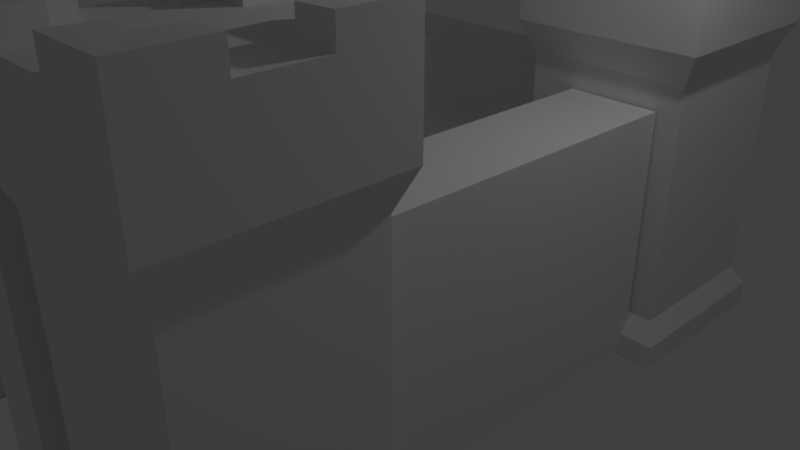 # Source: NewTown.blend  (saved by Blender 2.78.0; exported with 4.5.12 LTS)
import bpy
from mathutils import Matrix  # noqa: F401  (used for matrix-valued properties, if any)

bpy.ops.wm.read_factory_settings(use_empty=True)
scene = bpy.context.scene
scene.name = 'Scene'

# ---- collections
col_collection_1 = bpy.data.collections.new('Collection 1'); scene.collection.children.link(col_collection_1)

# ---- materials (node trees are filled in below, after node groups)
mat_material = bpy.data.materials.new('Material')
mat_material.alpha_threshold = 0.0
mat_material.use_transparent_shadow = False
mat_material.roughness = 0.5
mat_material.line_color = (0.0, 0.0, 0.0, 1.0)

# ---- material node trees

# ---- world
world_world = bpy.data.worlds.new('World'); scene.world = world_world
world_world.color = (0.05088, 0.05088, 0.05088)
world_world.use_sun_shadow = False
world_world.sun_shadow_jitter_overblur = 0.0
world_world.cycles.sampling_method = 'MANUAL'

# ---- cameras
cam_camera = bpy.data.cameras.new('Camera')
cam_camera.clip_end = 100.0
cam_camera.lens = 35.0
cam_camera.sensor_width = 32.0
cam_camera.sensor_height = 18.0
cam_camera.ortho_scale = 7.314
cam_camera.dof.focus_distance = 0.0
cam_camera.dof.aperture_fstop = 128.0

# ---- lights
light_lamp = bpy.data.lights.new('Lamp', 'POINT')
light_lamp.transmission_factor = 0.0
light_lamp.cutoff_distance = 30.0
light_lamp.energy = 100.0
light_lamp.shadow_buffer_clip_start = 1.001
light_lamp.shadow_soft_size = 0.1
light_lamp.shadow_maximum_resolution = 0.006
light_lamp.use_absolute_resolution = True

# ---- meshes
me_cube_013 = bpy.data.meshes.new('Cube.013')
me_cube_013.from_pydata([(-1.0, -1.0, -1.0), (-1.0, -1.0, 1.0), (-1.0, 1.0, -1.0), (-1.0, 1.0, 1.0), (1.0, -1.0, -1.0), (1.0, -1.0, 1.0), (1.0, 1.0, -1.0), (1.0, 1.0, 1.0)], [], [(0, 1, 3, 2), (2, 3, 7, 6), (6, 7, 5, 4), (4, 5, 1, 0), (2, 6, 4, 0), (7, 3, 1, 5)])
me_cube_013.use_remesh_preserve_volume = False
me_cube_013.use_remesh_preserve_attributes = False
me_cube_013.use_mirror_vertex_groups = False
me_cube_013.update()
me_cube_012 = bpy.data.meshes.new('Cube.012')
me_cube_012.from_pydata([(-1.0, -1.0, -1.0), (-1.0, -1.0, 1.0), (-1.0, 1.0, -1.0), (-1.0, 1.0, 1.0), (1.0, -1.0, -1.0), (1.0, -1.0, 1.0), (1.0, 1.0, -1.0), (1.0, 1.0, 1.0)], [], [(0, 1, 3, 2), (2, 3, 7, 6), (6, 7, 5, 4), (4, 5, 1, 0), (2, 6, 4, 0), (7, 3, 1, 5)])
me_cube_012.use_remesh_preserve_volume = False
me_cube_012.use_remesh_preserve_attributes = False
me_cube_012.use_mirror_vertex_groups = False
me_cube_012.update()
me_cube_011 = bpy.data.meshes.new('Cube.011')
me_cube_011.from_pydata([(-1.0, -1.0, -1.0), (-1.0, -1.0, 1.0), (-1.0, 1.0, -1.0), (-1.0, 1.0, 1.0), (1.0, -1.0, -1.0), (1.0, -1.0, 1.0), (1.0, 1.0, -1.0), (1.0, 1.0, 1.0)], [], [(0, 1, 3, 2), (2, 3, 7, 6), (6, 7, 5, 4), (4, 5, 1, 0), (2, 6, 4, 0), (7, 3, 1, 5)])
me_cube_011.use_remesh_preserve_volume = False
me_cube_011.use_remesh_preserve_attributes = False
me_cube_011.use_mirror_vertex_groups = False
me_cube_011.update()
me_cube_010 = bpy.data.meshes.new('Cube.010')
me_cube_010.from_pydata([(-1.0, -1.0, -1.0), (-1.0, -1.0, 1.0), (-1.0, 1.0, -1.0), (-1.0, 1.0, 1.0), (1.0, -1.0, -1.0), (1.0, -1.0, 1.0), (1.0, 1.0, -1.0), (1.0, 1.0, 1.0)], [], [(0, 1, 3, 2), (2, 3, 7, 6), (6, 7, 5, 4), (4, 5, 1, 0), (2, 6, 4, 0), (7, 3, 1, 5)])
me_cube_010.use_remesh_preserve_volume = False
me_cube_010.use_remesh_preserve_attributes = False
me_cube_010.use_mirror_vertex_groups = False
me_cube_010.update()
me_cube_009 = bpy.data.meshes.new('Cube.009')
me_cube_009.from_pydata([(-1.0, -1.0, -1.0), (-1.0, -1.0, 1.801), (-1.0, 1.0, -1.0), (-1.0, 1.0, 1.801), (1.0, -1.0, -1.0), (1.0, -1.0, 1.801), (1.0, 1.0, -1.0), (1.0, 1.0, 1.801), (-1.0, 0.3333, -1.0), (-1.0, -0.3333, -1.0), (-1.0, -1.0, -0.5988), (-1.0, -1.0, 0.4579), (-1.0, -0.3333, 1.801), (-1.0, 0.3333, 1.801), (-1.0, 1.0, 0.4579), (-1.0, 1.0, -0.5988), (0.4313, 1.0, -1.0), (-0.4313, 1.0, -1.0), (-0.424, 1.0, 1.801), (0.424, 1.0, 1.801), (1.0, 1.0, 0.4579), (1.0, 1.0, -0.5988), (1.0, -0.3333, -1.0), (1.0, 0.3333, -1.0), (1.0, 0.3333, 1.801), (1.0, -0.3333, 1.801), (1.0, -1.0, 0.4579), (1.0, -1.0, -0.5988), (-0.4313, -1.0, -1.0), (0.4313, -1.0, -1.0), (0.424, -1.0, 1.801), (-0.424, -1.0, 1.801), (0.424, 0.3333, 1.801), (0.424, -0.3333, 1.801), (-0.424, 0.3333, 1.801), (-0.424, -0.3333, 1.801), (-0.3333, 0.3333, -1.0), (-0.3333, -0.3333, -1.0), (0.3333, 0.3333, -1.0), (0.3333, -0.3333, -1.0), (0.4313, -1.0, -0.5988), (-0.4313, -1.0, -0.5988), (0.4313, -1.0, 0.4579), (-0.4313, -1.0, 0.4579), (1.0, 0.3333, -0.5988), (1.0, -0.3333, -0.5988), (1.0, 0.3333, 0.4579), (1.0, -0.3333, 0.4579), (-0.4313, 1.0, -0.3333), (0.4313, 1.0, -0.5988), (-0.4313, 1.0, 0.4579), (0.4313, 1.0, 0.4579), (-1.0, -0.3333, -0.5988), (-1.0, 0.3333, -0.5988), (-1.0, -0.3333, 0.4579), (-1.0, 0.3333, 0.4579), (-0.4313, -0.3333, 0.4579), (-0.4313, 0.3333, 0.4579), (0.1111, -1.0, 0.7882), (-0.1111, -1.0, 0.7882), (-0.1111, 1.0, 0.7882), (0.1111, 1.0, 0.7882), (0.4313, -0.3333, 0.4579), (0.4313, 0.3333, 0.4579), (-0.1111, 0.3333, 0.7882), (-0.1111, -0.3333, 0.7882), (0.1111, 0.3333, 0.7882), (0.1111, -0.3333, 0.7882), (-1.0, 0.3333, 2.28), (-1.0, 1.0, 2.28), (0.424, 1.0, 2.28), (1.0, 1.0, 2.28), (1.0, -0.3333, 2.28), (1.0, -1.0, 2.28), (-0.424, -1.0, 2.28), (-1.0, -1.0, 2.28), (-1.0, -0.3333, 2.28), (-0.424, 1.0, 2.28), (1.0, 0.3333, 2.28), (0.424, -1.0, 2.28), (0.424, -0.3333, 2.28), (0.424, 0.3333, 2.28), (-0.424, -0.3333, 2.28), (-0.424, 0.3333, 2.28)], [], [(55, 13, 3, 14), (51, 19, 7, 20), (47, 25, 5, 26), (43, 31, 1, 11), (39, 22, 4, 29), (31, 35, 82, 74), (13, 34, 83, 68), (33, 35, 31, 30), (18, 3, 69, 77), (24, 32, 33, 25), (19, 18, 34, 32), (32, 34, 35, 33), (19, 32, 81, 70), (34, 13, 12, 35), (9, 37, 28, 0), (2, 17, 36, 8), (8, 36, 37, 9), (16, 6, 23, 38), (38, 23, 22, 39), (28, 41, 10, 0), (41, 43, 11, 10), (4, 27, 40, 29), (27, 26, 42, 40), (29, 40, 42, 62, 63, 51, 49, 16), (26, 5, 30, 42), (42, 30, 31, 43, 59, 58), (22, 45, 27, 4), (45, 47, 26, 27), (6, 21, 44, 23), (23, 44, 45, 22), (21, 20, 46, 44), (44, 46, 47, 45), (20, 7, 24, 46), (46, 24, 25, 47), (16, 49, 21, 6), (49, 51, 20, 21), (2, 15, 48, 17), (67, 62, 42, 58), (15, 14, 50, 48), (50, 57, 56, 43, 41, 28, 17, 48), (14, 3, 18, 50), (50, 18, 19, 51, 61, 60), (8, 53, 15, 2), (53, 55, 14, 15), (0, 10, 52, 9), (9, 52, 53, 8), (10, 11, 54, 52), (52, 54, 55, 53), (11, 1, 12, 54), (54, 12, 13, 55), (56, 65, 59, 43), (65, 67, 58, 59), (50, 60, 64, 57), (57, 64, 65, 56), (60, 61, 66, 64), (64, 66, 67, 65), (61, 51, 63, 66), (66, 63, 62, 67), (82, 76, 75, 74), (72, 80, 79, 73), (71, 70, 81, 78), (77, 69, 68, 83), (35, 12, 76, 82), (5, 25, 72, 73), (34, 18, 77, 83), (12, 1, 75, 76), (3, 13, 68, 69), (30, 5, 73, 79), (32, 24, 78, 81), (1, 31, 74, 75), (25, 33, 80, 72), (33, 30, 79, 80), (24, 7, 71, 78), (7, 19, 70, 71)])
me_cube_009.use_remesh_preserve_volume = False
me_cube_009.use_remesh_preserve_attributes = False
me_cube_009.use_mirror_vertex_groups = False
me_cube_009.update()
me_cube_004 = bpy.data.meshes.new('Cube.004')
me_cube_004.from_pydata([(1.0, 1.0, -1.0), (1.0, -1.0, -1.0), (-1.0, -1.0, -1.0), (-1.0, 1.0, -1.0), (0.7487, 0.7487, 4.309), (0.7487, -0.7487, 4.309), (-0.7487, -0.7487, 4.309), (-0.7487, 0.7487, 4.309), (1.0, 0.3333, -1.0), (1.0, -0.3333, -1.0), (0.3333, 1.0, -1.0), (-0.3333, 1.0, -1.0), (1.0, 1.0, -0.3781), (1.0, 1.0, 2.829), (0.3333, -1.0, -1.0), (-0.3333, -1.0, -1.0), (1.0, -1.0, -0.3781), (1.0, -1.0, 2.829), (-1.0, -0.3333, -1.0), (-1.0, 0.3333, -1.0), (-1.0, -1.0, -0.3781), (-1.0, -1.0, 2.829), (-1.0, 1.0, -0.3781), (-1.0, 1.0, 2.829), (0.7487, 0.3889, 4.309), (0.7487, -0.3889, 4.309), (0.3936, 0.7487, 4.309), (-0.3936, 0.7487, 4.309), (0.3936, -0.7487, 4.309), (-0.3936, -0.7487, 4.309), (-0.7487, -0.3889, 4.309), (-0.7487, 0.3889, 4.309), (0.3333, 1.0, 2.829), (-0.3333, 1.0, 2.829), (0.3333, 1.0, -0.3781), (-0.3333, 1.0, -0.3781), (-1.0, -0.3333, -0.3781), (-1.0, 0.3333, -0.3781), (-1.0, -0.3333, 2.829), (-1.0, 0.3333, 2.829), (0.3333, -1.0, -0.3781), (-0.3333, -1.0, -0.3781), (0.3333, -1.0, 2.829), (-0.3333, -1.0, 2.829), (1.0, 0.3333, -0.3781), (1.0, -0.3333, -0.3781), (1.0, 0.3333, 2.829), (1.0, -0.3333, 2.829), (0.2496, 0.2496, 4.309), (0.2496, -0.2496, 4.309), (-0.2496, 0.2496, 4.309), (-0.2496, -0.2496, 4.309), (0.3333, 0.3333, -1.0), (-0.3333, 0.3333, -1.0), (0.3333, -0.3333, -1.0), (-0.3333, -0.3333, -1.0), (1.143, -0.3811, -0.9853), (1.143, -1.143, -0.9853), (-0.3811, 1.143, -0.9853), (-1.143, 1.143, -0.9853), (-0.3811, -1.143, -0.9853), (-1.143, -1.143, -0.9853), (-1.143, 0.3811, -0.9853), (1.143, 1.143, -0.9853), (1.143, 0.3811, -0.9853), (0.3811, 1.143, -0.9853), (1.143, 1.143, -0.6577), (0.3811, -1.143, -0.9853), (1.143, -1.143, -0.6577), (-1.143, -0.3811, -0.9853), (-1.143, -1.143, -0.6577), (-1.143, 1.143, -0.6577), (-0.3811, 1.143, -0.6577), (0.3811, 1.143, -0.6577), (-1.143, 0.3811, -0.6577), (-1.143, -0.3811, -0.6577), (-0.3811, -1.143, -0.6577), (0.3811, -1.143, -0.6577), (1.143, -0.3811, -0.6577), (1.143, 0.3811, -0.6577), (1.164, 1.164, 3.257), (1.164, 1.164, 4.324), (1.164, -1.164, 3.257), (1.164, -1.164, 4.324), (-1.164, -1.164, 3.257), (-1.164, -1.164, 4.324), (-1.164, 1.164, 3.257), (-1.164, 1.164, 4.324), (1.164, -0.388, 4.324), (-0.388, 1.164, 4.324), (-0.388, -1.164, 4.324), (-1.164, 0.388, 4.324), (1.164, 0.388, 4.324), (0.388, 1.164, 4.324), (0.388, -1.164, 4.324), (-1.164, -0.388, 4.324), (-0.388, 1.164, 3.257), (0.388, 1.164, 3.257), (-1.164, 0.388, 3.257), (-1.164, -0.388, 3.257), (-0.388, -1.164, 3.257), (0.388, -1.164, 3.257), (1.164, -0.388, 3.257), (1.164, 0.388, 3.257), (1.164, 1.164, 4.627), (0.7487, 0.7487, 4.612), (0.7487, -0.3889, 4.612), (0.7487, -0.7487, 4.612), (-0.3936, 0.7487, 4.612), (-0.7487, 0.7487, 4.612), (-0.3936, -0.7487, 4.612), (-0.7487, -0.7487, 4.612), (-0.7487, 0.3889, 4.612), (0.7487, 0.3889, 4.612), (0.3936, 0.7487, 4.612), (0.3936, -0.7487, 4.612), (-0.7487, -0.3889, 4.612), (1.164, 0.388, 4.627), (-1.164, 0.388, 4.627), (-1.164, -1.164, 4.627), (-1.164, -0.388, 4.627), (1.164, -0.388, 4.627), (1.164, -1.164, 4.627), (-0.388, 1.164, 4.627), (-1.164, 1.164, 4.627), (-0.388, -1.164, 4.627), (0.388, 1.164, 4.627), (0.388, -1.164, 4.627)], [], [(55, 15, 2, 18), (51, 30, 6, 29), (91, 31, 112, 118), (38, 21, 84, 99), (13, 32, 97, 80), (44, 45, 78, 79), (24, 25, 88, 92), (33, 35, 22, 23), (23, 39, 98, 86), (33, 23, 86, 96), (13, 12, 34, 32), (32, 34, 35, 33), (18, 2, 61, 69), (0, 10, 65, 63), (12, 44, 79, 66), (37, 39, 23, 22), (9, 8, 64, 56), (36, 37, 74, 75), (20, 21, 38, 36), (36, 38, 39, 37), (4, 24, 113, 105), (43, 42, 101, 100), (45, 16, 68, 78), (41, 43, 21, 20), (3, 19, 62, 59), (8, 0, 63, 64), (16, 17, 42, 40), (40, 42, 43, 41), (30, 31, 91, 95), (42, 17, 82, 101), (20, 36, 75, 70), (45, 47, 17, 16), (15, 14, 67, 60), (35, 34, 73, 72), (12, 13, 46, 44), (44, 46, 47, 45), (89, 87, 124, 123), (21, 43, 100, 84), (25, 49, 28, 5), (49, 51, 29, 28), (4, 26, 48, 24), (24, 48, 49, 25), (26, 27, 50, 48), (48, 50, 51, 49), (27, 7, 31, 50), (50, 31, 30, 51), (11, 53, 19, 3), (53, 55, 18, 19), (0, 8, 52, 10), (10, 52, 53, 11), (8, 9, 54, 52), (52, 54, 55, 53), (9, 1, 14, 54), (54, 14, 15, 55), (72, 58, 59, 71), (66, 63, 65, 73), (73, 65, 58, 72), (62, 74, 71, 59), (61, 70, 75, 69), (69, 75, 74, 62), (60, 76, 70, 61), (57, 68, 77, 67), (67, 77, 76, 60), (56, 78, 68, 57), (63, 66, 79, 64), (64, 79, 78, 56), (1, 9, 56, 57), (10, 11, 58, 65), (41, 20, 70, 76), (19, 18, 69, 62), (11, 3, 59, 58), (16, 40, 77, 68), (22, 35, 72, 71), (40, 41, 76, 77), (34, 12, 66, 73), (2, 15, 60, 61), (14, 1, 57, 67), (37, 22, 71, 74), (102, 88, 83, 82), (100, 90, 85, 84), (98, 91, 87, 86), (89, 96, 86, 87), (81, 80, 97, 93), (93, 97, 96, 89), (84, 85, 95, 99), (99, 95, 91, 98), (82, 83, 94, 101), (101, 94, 90, 100), (80, 81, 92, 103), (103, 92, 88, 102), (94, 83, 122, 127), (17, 47, 102, 82), (32, 33, 96, 97), (39, 38, 99, 98), (27, 26, 93, 89), (24, 92, 117, 113), (46, 13, 80, 103), (83, 88, 121, 122), (30, 95, 120, 116), (47, 46, 103, 102), (28, 29, 90, 94), (6, 30, 116, 111), (114, 105, 104, 126), (105, 113, 117, 104), (111, 116, 120, 119), (106, 107, 122, 121), (109, 108, 123, 124), (107, 115, 127, 122), (110, 111, 119, 125), (112, 109, 124, 118), (27, 89, 123, 108), (85, 90, 125, 119), (88, 25, 106, 121), (95, 85, 119, 120), (87, 91, 118, 124), (26, 4, 105, 114), (25, 5, 107, 106), (92, 81, 104, 117), (7, 27, 108, 109), (28, 94, 127, 115), (5, 28, 115, 107), (29, 6, 111, 110), (90, 29, 110, 125), (81, 93, 126, 104), (93, 26, 114, 126), (31, 7, 109, 112)])
me_cube_004.materials.append(mat_material)
me_cube_004.use_remesh_preserve_volume = False
me_cube_004.use_remesh_preserve_attributes = False
me_cube_004.use_mirror_vertex_groups = False
me_cube_004.update()
me_cube_003 = bpy.data.meshes.new('Cube.003')
me_cube_003.from_pydata([(1.0, 1.0, -1.0), (1.0, -1.0, -1.0), (-1.0, -1.0, -1.0), (-1.0, 1.0, -1.0), (0.7487, 0.7487, 4.309), (0.7487, -0.7487, 4.309), (-0.7487, -0.7487, 4.309), (-0.7487, 0.7487, 4.309), (1.0, 0.3333, -1.0), (1.0, -0.3333, -1.0), (0.3333, 1.0, -1.0), (-0.3333, 1.0, -1.0), (1.0, 1.0, -0.3781), (1.0, 1.0, 2.829), (0.3333, -1.0, -1.0), (-0.3333, -1.0, -1.0), (1.0, -1.0, -0.3781), (1.0, -1.0, 2.829), (-1.0, -0.3333, -1.0), (-1.0, 0.3333, -1.0), (-1.0, -1.0, -0.3781), (-1.0, -1.0, 2.829), (-1.0, 1.0, -0.3781), (-1.0, 1.0, 2.829), (0.7487, 0.3889, 4.309), (0.7487, -0.3889, 4.309), (0.3936, 0.7487, 4.309), (-0.3936, 0.7487, 4.309), (0.3936, -0.7487, 4.309), (-0.3936, -0.7487, 4.309), (-0.7487, -0.3889, 4.309), (-0.7487, 0.3889, 4.309), (0.3333, 1.0, 2.829), (-0.3333, 1.0, 2.829), (0.3333, 1.0, -0.3781), (-0.3333, 1.0, -0.3781), (-1.0, -0.3333, -0.3781), (-1.0, 0.3333, -0.3781), (-1.0, -0.3333, 2.829), (-1.0, 0.3333, 2.829), (0.3333, -1.0, -0.3781), (-0.3333, -1.0, -0.3781), (0.3333, -1.0, 2.829), (-0.3333, -1.0, 2.829), (1.0, 0.3333, -0.3781), (1.0, -0.3333, -0.3781), (1.0, 0.3333, 2.829), (1.0, -0.3333, 2.829), (0.2496, 0.2496, 4.309), (0.2496, -0.2496, 4.309), (-0.2496, 0.2496, 4.309), (-0.2496, -0.2496, 4.309), (0.3333, 0.3333, -1.0), (-0.3333, 0.3333, -1.0), (0.3333, -0.3333, -1.0), (-0.3333, -0.3333, -1.0), (1.143, -0.3811, -0.9853), (1.143, -1.143, -0.9853), (-0.3811, 1.143, -0.9853), (-1.143, 1.143, -0.9853), (-0.3811, -1.143, -0.9853), (-1.143, -1.143, -0.9853), (-1.143, 0.3811, -0.9853), (1.143, 1.143, -0.9853), (1.143, 0.3811, -0.9853), (0.3811, 1.143, -0.9853), (1.143, 1.143, -0.6577), (0.3811, -1.143, -0.9853), (1.143, -1.143, -0.6577), (-1.143, -0.3811, -0.9853), (-1.143, -1.143, -0.6577), (-1.143, 1.143, -0.6577), (-0.3811, 1.143, -0.6577), (0.3811, 1.143, -0.6577), (-1.143, 0.3811, -0.6577), (-1.143, -0.3811, -0.6577), (-0.3811, -1.143, -0.6577), (0.3811, -1.143, -0.6577), (1.143, -0.3811, -0.6577), (1.143, 0.3811, -0.6577), (1.164, 1.164, 3.257), (1.164, 1.164, 4.324), (1.164, -1.164, 3.257), (1.164, -1.164, 4.324), (-1.164, -1.164, 3.257), (-1.164, -1.164, 4.324), (-1.164, 1.164, 3.257), (-1.164, 1.164, 4.324), (1.164, -0.388, 4.324), (-0.388, 1.164, 4.324), (-0.388, -1.164, 4.324), (-1.164, 0.388, 4.324), (1.164, 0.388, 4.324), (0.388, 1.164, 4.324), (0.388, -1.164, 4.324), (-1.164, -0.388, 4.324), (-0.388, 1.164, 3.257), (0.388, 1.164, 3.257), (-1.164, 0.388, 3.257), (-1.164, -0.388, 3.257), (-0.388, -1.164, 3.257), (0.388, -1.164, 3.257), (1.164, -0.388, 3.257), (1.164, 0.388, 3.257), (1.164, 1.164, 4.627), (0.7487, 0.7487, 4.612), (0.7487, -0.3889, 4.612), (0.7487, -0.7487, 4.612), (-0.3936, 0.7487, 4.612), (-0.7487, 0.7487, 4.612), (-0.3936, -0.7487, 4.612), (-0.7487, -0.7487, 4.612), (-0.7487, 0.3889, 4.612), (0.7487, 0.3889, 4.612), (0.3936, 0.7487, 4.612), (0.3936, -0.7487, 4.612), (-0.7487, -0.3889, 4.612), (1.164, 0.388, 4.627), (-1.164, 0.388, 4.627), (-1.164, -1.164, 4.627), (-1.164, -0.388, 4.627), (1.164, -0.388, 4.627), (1.164, -1.164, 4.627), (-0.388, 1.164, 4.627), (-1.164, 1.164, 4.627), (-0.388, -1.164, 4.627), (0.388, 1.164, 4.627), (0.388, -1.164, 4.627)], [], [(55, 15, 2, 18), (51, 30, 6, 29), (91, 31, 112, 118), (38, 21, 84, 99), (13, 32, 97, 80), (44, 45, 78, 79), (24, 25, 88, 92), (33, 35, 22, 23), (23, 39, 98, 86), (33, 23, 86, 96), (13, 12, 34, 32), (32, 34, 35, 33), (18, 2, 61, 69), (0, 10, 65, 63), (12, 44, 79, 66), (37, 39, 23, 22), (9, 8, 64, 56), (36, 37, 74, 75), (20, 21, 38, 36), (36, 38, 39, 37), (4, 24, 113, 105), (43, 42, 101, 100), (45, 16, 68, 78), (41, 43, 21, 20), (3, 19, 62, 59), (8, 0, 63, 64), (16, 17, 42, 40), (40, 42, 43, 41), (30, 31, 91, 95), (42, 17, 82, 101), (20, 36, 75, 70), (45, 47, 17, 16), (15, 14, 67, 60), (35, 34, 73, 72), (12, 13, 46, 44), (44, 46, 47, 45), (89, 87, 124, 123), (21, 43, 100, 84), (25, 49, 28, 5), (49, 51, 29, 28), (4, 26, 48, 24), (24, 48, 49, 25), (26, 27, 50, 48), (48, 50, 51, 49), (27, 7, 31, 50), (50, 31, 30, 51), (11, 53, 19, 3), (53, 55, 18, 19), (0, 8, 52, 10), (10, 52, 53, 11), (8, 9, 54, 52), (52, 54, 55, 53), (9, 1, 14, 54), (54, 14, 15, 55), (72, 58, 59, 71), (66, 63, 65, 73), (73, 65, 58, 72), (62, 74, 71, 59), (61, 70, 75, 69), (69, 75, 74, 62), (60, 76, 70, 61), (57, 68, 77, 67), (67, 77, 76, 60), (56, 78, 68, 57), (63, 66, 79, 64), (64, 79, 78, 56), (1, 9, 56, 57), (10, 11, 58, 65), (41, 20, 70, 76), (19, 18, 69, 62), (11, 3, 59, 58), (16, 40, 77, 68), (22, 35, 72, 71), (40, 41, 76, 77), (34, 12, 66, 73), (2, 15, 60, 61), (14, 1, 57, 67), (37, 22, 71, 74), (102, 88, 83, 82), (100, 90, 85, 84), (98, 91, 87, 86), (89, 96, 86, 87), (81, 80, 97, 93), (93, 97, 96, 89), (84, 85, 95, 99), (99, 95, 91, 98), (82, 83, 94, 101), (101, 94, 90, 100), (80, 81, 92, 103), (103, 92, 88, 102), (94, 83, 122, 127), (17, 47, 102, 82), (32, 33, 96, 97), (39, 38, 99, 98), (27, 26, 93, 89), (24, 92, 117, 113), (46, 13, 80, 103), (83, 88, 121, 122), (30, 95, 120, 116), (47, 46, 103, 102), (28, 29, 90, 94), (6, 30, 116, 111), (114, 105, 104, 126), (105, 113, 117, 104), (111, 116, 120, 119), (106, 107, 122, 121), (109, 108, 123, 124), (107, 115, 127, 122), (110, 111, 119, 125), (112, 109, 124, 118), (27, 89, 123, 108), (85, 90, 125, 119), (88, 25, 106, 121), (95, 85, 119, 120), (87, 91, 118, 124), (26, 4, 105, 114), (25, 5, 107, 106), (92, 81, 104, 117), (7, 27, 108, 109), (28, 94, 127, 115), (5, 28, 115, 107), (29, 6, 111, 110), (90, 29, 110, 125), (81, 93, 126, 104), (93, 26, 114, 126), (31, 7, 109, 112)])
me_cube_003.materials.append(mat_material)
me_cube_003.use_remesh_preserve_volume = False
me_cube_003.use_remesh_preserve_attributes = False
me_cube_003.use_mirror_vertex_groups = False
me_cube_003.update()
me_cube_002 = bpy.data.meshes.new('Cube.002')
me_cube_002.from_pydata([(1.0, 1.0, -1.0), (1.0, -1.0, -1.0), (-1.0, -1.0, -1.0), (-1.0, 1.0, -1.0), (0.7487, 0.7487, 4.309), (0.7487, -0.7487, 4.309), (-0.7487, -0.7487, 4.309), (-0.7487, 0.7487, 4.309), (1.0, 0.3333, -1.0), (1.0, -0.3333, -1.0), (0.3333, 1.0, -1.0), (-0.3333, 1.0, -1.0), (1.0, 1.0, -0.3781), (1.0, 1.0, 2.829), (0.3333, -1.0, -1.0), (-0.3333, -1.0, -1.0), (1.0, -1.0, -0.3781), (1.0, -1.0, 2.829), (-1.0, -0.3333, -1.0), (-1.0, 0.3333, -1.0), (-1.0, -1.0, -0.3781), (-1.0, -1.0, 2.829), (-1.0, 1.0, -0.3781), (-1.0, 1.0, 2.829), (0.7487, 0.3889, 4.309), (0.7487, -0.3889, 4.309), (0.3936, 0.7487, 4.309), (-0.3936, 0.7487, 4.309), (0.3936, -0.7487, 4.309), (-0.3936, -0.7487, 4.309), (-0.7487, -0.3889, 4.309), (-0.7487, 0.3889, 4.309), (0.3333, 1.0, 2.829), (-0.3333, 1.0, 2.829), (0.3333, 1.0, -0.3781), (-0.3333, 1.0, -0.3781), (-1.0, -0.3333, -0.3781), (-1.0, 0.3333, -0.3781), (-1.0, -0.3333, 2.829), (-1.0, 0.3333, 2.829), (0.3333, -1.0, -0.3781), (-0.3333, -1.0, -0.3781), (0.3333, -1.0, 2.829), (-0.3333, -1.0, 2.829), (1.0, 0.3333, -0.3781), (1.0, -0.3333, -0.3781), (1.0, 0.3333, 2.829), (1.0, -0.3333, 2.829), (0.2496, 0.2496, 4.309), (0.2496, -0.2496, 4.309), (-0.2496, 0.2496, 4.309), (-0.2496, -0.2496, 4.309), (0.3333, 0.3333, -1.0), (-0.3333, 0.3333, -1.0), (0.3333, -0.3333, -1.0), (-0.3333, -0.3333, -1.0), (1.143, -0.3811, -0.9853), (1.143, -1.143, -0.9853), (-0.3811, 1.143, -0.9853), (-1.143, 1.143, -0.9853), (-0.3811, -1.143, -0.9853), (-1.143, -1.143, -0.9853), (-1.143, 0.3811, -0.9853), (1.143, 1.143, -0.9853), (1.143, 0.3811, -0.9853), (0.3811, 1.143, -0.9853), (1.143, 1.143, -0.6577), (0.3811, -1.143, -0.9853), (1.143, -1.143, -0.6577), (-1.143, -0.3811, -0.9853), (-1.143, -1.143, -0.6577), (-1.143, 1.143, -0.6577), (-0.3811, 1.143, -0.6577), (0.3811, 1.143, -0.6577), (-1.143, 0.3811, -0.6577), (-1.143, -0.3811, -0.6577), (-0.3811, -1.143, -0.6577), (0.3811, -1.143, -0.6577), (1.143, -0.3811, -0.6577), (1.143, 0.3811, -0.6577), (1.164, 1.164, 3.257), (1.164, 1.164, 4.324), (1.164, -1.164, 3.257), (1.164, -1.164, 4.324), (-1.164, -1.164, 3.257), (-1.164, -1.164, 4.324), (-1.164, 1.164, 3.257), (-1.164, 1.164, 4.324), (1.164, -0.388, 4.324), (-0.388, 1.164, 4.324), (-0.388, -1.164, 4.324), (-1.164, 0.388, 4.324), (1.164, 0.388, 4.324), (0.388, 1.164, 4.324), (0.388, -1.164, 4.324), (-1.164, -0.388, 4.324), (-0.388, 1.164, 3.257), (0.388, 1.164, 3.257), (-1.164, 0.388, 3.257), (-1.164, -0.388, 3.257), (-0.388, -1.164, 3.257), (0.388, -1.164, 3.257), (1.164, -0.388, 3.257), (1.164, 0.388, 3.257), (1.164, 1.164, 4.627), (0.7487, 0.7487, 4.612), (0.7487, -0.3889, 4.612), (0.7487, -0.7487, 4.612), (-0.3936, 0.7487, 4.612), (-0.7487, 0.7487, 4.612), (-0.3936, -0.7487, 4.612), (-0.7487, -0.7487, 4.612), (-0.7487, 0.3889, 4.612), (0.7487, 0.3889, 4.612), (0.3936, 0.7487, 4.612), (0.3936, -0.7487, 4.612), (-0.7487, -0.3889, 4.612), (1.164, 0.388, 4.627), (-1.164, 0.388, 4.627), (-1.164, -1.164, 4.627), (-1.164, -0.388, 4.627), (1.164, -0.388, 4.627), (1.164, -1.164, 4.627), (-0.388, 1.164, 4.627), (-1.164, 1.164, 4.627), (-0.388, -1.164, 4.627), (0.388, 1.164, 4.627), (0.388, -1.164, 4.627)], [], [(55, 15, 2, 18), (51, 30, 6, 29), (91, 31, 112, 118), (38, 21, 84, 99), (13, 32, 97, 80), (44, 45, 78, 79), (24, 25, 88, 92), (33, 35, 22, 23), (23, 39, 98, 86), (33, 23, 86, 96), (13, 12, 34, 32), (32, 34, 35, 33), (18, 2, 61, 69), (0, 10, 65, 63), (12, 44, 79, 66), (37, 39, 23, 22), (9, 8, 64, 56), (36, 37, 74, 75), (20, 21, 38, 36), (36, 38, 39, 37), (4, 24, 113, 105), (43, 42, 101, 100), (45, 16, 68, 78), (41, 43, 21, 20), (3, 19, 62, 59), (8, 0, 63, 64), (16, 17, 42, 40), (40, 42, 43, 41), (30, 31, 91, 95), (42, 17, 82, 101), (20, 36, 75, 70), (45, 47, 17, 16), (15, 14, 67, 60), (35, 34, 73, 72), (12, 13, 46, 44), (44, 46, 47, 45), (89, 87, 124, 123), (21, 43, 100, 84), (25, 49, 28, 5), (49, 51, 29, 28), (4, 26, 48, 24), (24, 48, 49, 25), (26, 27, 50, 48), (48, 50, 51, 49), (27, 7, 31, 50), (50, 31, 30, 51), (11, 53, 19, 3), (53, 55, 18, 19), (0, 8, 52, 10), (10, 52, 53, 11), (8, 9, 54, 52), (52, 54, 55, 53), (9, 1, 14, 54), (54, 14, 15, 55), (72, 58, 59, 71), (66, 63, 65, 73), (73, 65, 58, 72), (62, 74, 71, 59), (61, 70, 75, 69), (69, 75, 74, 62), (60, 76, 70, 61), (57, 68, 77, 67), (67, 77, 76, 60), (56, 78, 68, 57), (63, 66, 79, 64), (64, 79, 78, 56), (1, 9, 56, 57), (10, 11, 58, 65), (41, 20, 70, 76), (19, 18, 69, 62), (11, 3, 59, 58), (16, 40, 77, 68), (22, 35, 72, 71), (40, 41, 76, 77), (34, 12, 66, 73), (2, 15, 60, 61), (14, 1, 57, 67), (37, 22, 71, 74), (102, 88, 83, 82), (100, 90, 85, 84), (98, 91, 87, 86), (89, 96, 86, 87), (81, 80, 97, 93), (93, 97, 96, 89), (84, 85, 95, 99), (99, 95, 91, 98), (82, 83, 94, 101), (101, 94, 90, 100), (80, 81, 92, 103), (103, 92, 88, 102), (94, 83, 122, 127), (17, 47, 102, 82), (32, 33, 96, 97), (39, 38, 99, 98), (27, 26, 93, 89), (24, 92, 117, 113), (46, 13, 80, 103), (83, 88, 121, 122), (30, 95, 120, 116), (47, 46, 103, 102), (28, 29, 90, 94), (6, 30, 116, 111), (114, 105, 104, 126), (105, 113, 117, 104), (111, 116, 120, 119), (106, 107, 122, 121), (109, 108, 123, 124), (107, 115, 127, 122), (110, 111, 119, 125), (112, 109, 124, 118), (27, 89, 123, 108), (85, 90, 125, 119), (88, 25, 106, 121), (95, 85, 119, 120), (87, 91, 118, 124), (26, 4, 105, 114), (25, 5, 107, 106), (92, 81, 104, 117), (7, 27, 108, 109), (28, 94, 127, 115), (5, 28, 115, 107), (29, 6, 111, 110), (90, 29, 110, 125), (81, 93, 126, 104), (93, 26, 114, 126), (31, 7, 109, 112)])
me_cube_002.materials.append(mat_material)
me_cube_002.use_remesh_preserve_volume = False
me_cube_002.use_remesh_preserve_attributes = False
me_cube_002.use_mirror_vertex_groups = False
me_cube_002.update()
me_cube_001 = bpy.data.meshes.new('Cube.001')
me_cube_001.from_pydata([(1.0, 1.0, -1.0), (1.0, -1.0, -1.0), (-1.0, -1.0, -1.0), (-1.0, 1.0, -1.0), (0.7487, 0.7487, 4.309), (0.7487, -0.7487, 4.309), (-0.7487, -0.7487, 4.309), (-0.7487, 0.7487, 4.309), (1.0, 0.3333, -1.0), (1.0, -0.3333, -1.0), (0.3333, 1.0, -1.0), (-0.3333, 1.0, -1.0), (1.0, 1.0, -0.3781), (1.0, 1.0, 2.829), (0.3333, -1.0, -1.0), (-0.3333, -1.0, -1.0), (1.0, -1.0, -0.3781), (1.0, -1.0, 2.829), (-1.0, -0.3333, -1.0), (-1.0, 0.3333, -1.0), (-1.0, -1.0, -0.3781), (-1.0, -1.0, 2.829), (-1.0, 1.0, -0.3781), (-1.0, 1.0, 2.829), (0.7487, 0.3889, 4.309), (0.7487, -0.3889, 4.309), (0.3936, 0.7487, 4.309), (-0.3936, 0.7487, 4.309), (0.3936, -0.7487, 4.309), (-0.3936, -0.7487, 4.309), (-0.7487, -0.3889, 4.309), (-0.7487, 0.3889, 4.309), (0.3333, 1.0, 2.829), (-0.3333, 1.0, 2.829), (0.3333, 1.0, -0.3781), (-0.3333, 1.0, -0.3781), (-1.0, -0.3333, -0.3781), (-1.0, 0.3333, -0.3781), (-1.0, -0.3333, 2.829), (-1.0, 0.3333, 2.829), (0.3333, -1.0, -0.3781), (-0.3333, -1.0, -0.3781), (0.3333, -1.0, 2.829), (-0.3333, -1.0, 2.829), (1.0, 0.3333, -0.3781), (1.0, -0.3333, -0.3781), (1.0, 0.3333, 2.829), (1.0, -0.3333, 2.829), (0.2496, 0.2496, 4.309), (0.2496, -0.2496, 4.309), (-0.2496, 0.2496, 4.309), (-0.2496, -0.2496, 4.309), (0.3333, 0.3333, -1.0), (-0.3333, 0.3333, -1.0), (0.3333, -0.3333, -1.0), (-0.3333, -0.3333, -1.0), (1.143, -0.3811, -0.9853), (1.143, -1.143, -0.9853), (-0.3811, 1.143, -0.9853), (-1.143, 1.143, -0.9853), (-0.3811, -1.143, -0.9853), (-1.143, -1.143, -0.9853), (-1.143, 0.3811, -0.9853), (1.143, 1.143, -0.9853), (1.143, 0.3811, -0.9853), (0.3811, 1.143, -0.9853), (1.143, 1.143, -0.6577), (0.3811, -1.143, -0.9853), (1.143, -1.143, -0.6577), (-1.143, -0.3811, -0.9853), (-1.143, -1.143, -0.6577), (-1.143, 1.143, -0.6577), (-0.3811, 1.143, -0.6577), (0.3811, 1.143, -0.6577), (-1.143, 0.3811, -0.6577), (-1.143, -0.3811, -0.6577), (-0.3811, -1.143, -0.6577), (0.3811, -1.143, -0.6577), (1.143, -0.3811, -0.6577), (1.143, 0.3811, -0.6577), (1.164, 1.164, 3.257), (1.164, 1.164, 4.324), (1.164, -1.164, 3.257), (1.164, -1.164, 4.324), (-1.164, -1.164, 3.257), (-1.164, -1.164, 4.324), (-1.164, 1.164, 3.257), (-1.164, 1.164, 4.324), (1.164, -0.388, 4.324), (-0.388, 1.164, 4.324), (-0.388, -1.164, 4.324), (-1.164, 0.388, 4.324), (1.164, 0.388, 4.324), (0.388, 1.164, 4.324), (0.388, -1.164, 4.324), (-1.164, -0.388, 4.324), (-0.388, 1.164, 3.257), (0.388, 1.164, 3.257), (-1.164, 0.388, 3.257), (-1.164, -0.388, 3.257), (-0.388, -1.164, 3.257), (0.388, -1.164, 3.257), (1.164, -0.388, 3.257), (1.164, 0.388, 3.257), (1.164, 1.164, 4.627), (0.7487, 0.7487, 4.612), (0.7487, -0.3889, 4.612), (0.7487, -0.7487, 4.612), (-0.3936, 0.7487, 4.612), (-0.7487, 0.7487, 4.612), (-0.3936, -0.7487, 4.612), (-0.7487, -0.7487, 4.612), (-0.7487, 0.3889, 4.612), (0.7487, 0.3889, 4.612), (0.3936, 0.7487, 4.612), (0.3936, -0.7487, 4.612), (-0.7487, -0.3889, 4.612), (1.164, 0.388, 4.627), (-1.164, 0.388, 4.627), (-1.164, -1.164, 4.627), (-1.164, -0.388, 4.627), (1.164, -0.388, 4.627), (1.164, -1.164, 4.627), (-0.388, 1.164, 4.627), (-1.164, 1.164, 4.627), (-0.388, -1.164, 4.627), (0.388, 1.164, 4.627), (0.388, -1.164, 4.627)], [], [(55, 15, 2, 18), (51, 30, 6, 29), (91, 31, 112, 118), (38, 21, 84, 99), (13, 32, 97, 80), (44, 45, 78, 79), (24, 25, 88, 92), (33, 35, 22, 23), (23, 39, 98, 86), (33, 23, 86, 96), (13, 12, 34, 32), (32, 34, 35, 33), (18, 2, 61, 69), (0, 10, 65, 63), (12, 44, 79, 66), (37, 39, 23, 22), (9, 8, 64, 56), (36, 37, 74, 75), (20, 21, 38, 36), (36, 38, 39, 37), (4, 24, 113, 105), (43, 42, 101, 100), (45, 16, 68, 78), (41, 43, 21, 20), (3, 19, 62, 59), (8, 0, 63, 64), (16, 17, 42, 40), (40, 42, 43, 41), (30, 31, 91, 95), (42, 17, 82, 101), (20, 36, 75, 70), (45, 47, 17, 16), (15, 14, 67, 60), (35, 34, 73, 72), (12, 13, 46, 44), (44, 46, 47, 45), (89, 87, 124, 123), (21, 43, 100, 84), (25, 49, 28, 5), (49, 51, 29, 28), (4, 26, 48, 24), (24, 48, 49, 25), (26, 27, 50, 48), (48, 50, 51, 49), (27, 7, 31, 50), (50, 31, 30, 51), (11, 53, 19, 3), (53, 55, 18, 19), (0, 8, 52, 10), (10, 52, 53, 11), (8, 9, 54, 52), (52, 54, 55, 53), (9, 1, 14, 54), (54, 14, 15, 55), (72, 58, 59, 71), (66, 63, 65, 73), (73, 65, 58, 72), (62, 74, 71, 59), (61, 70, 75, 69), (69, 75, 74, 62), (60, 76, 70, 61), (57, 68, 77, 67), (67, 77, 76, 60), (56, 78, 68, 57), (63, 66, 79, 64), (64, 79, 78, 56), (1, 9, 56, 57), (10, 11, 58, 65), (41, 20, 70, 76), (19, 18, 69, 62), (11, 3, 59, 58), (16, 40, 77, 68), (22, 35, 72, 71), (40, 41, 76, 77), (34, 12, 66, 73), (2, 15, 60, 61), (14, 1, 57, 67), (37, 22, 71, 74), (102, 88, 83, 82), (100, 90, 85, 84), (98, 91, 87, 86), (89, 96, 86, 87), (81, 80, 97, 93), (93, 97, 96, 89), (84, 85, 95, 99), (99, 95, 91, 98), (82, 83, 94, 101), (101, 94, 90, 100), (80, 81, 92, 103), (103, 92, 88, 102), (94, 83, 122, 127), (17, 47, 102, 82), (32, 33, 96, 97), (39, 38, 99, 98), (27, 26, 93, 89), (24, 92, 117, 113), (46, 13, 80, 103), (83, 88, 121, 122), (30, 95, 120, 116), (47, 46, 103, 102), (28, 29, 90, 94), (6, 30, 116, 111), (114, 105, 104, 126), (105, 113, 117, 104), (111, 116, 120, 119), (106, 107, 122, 121), (109, 108, 123, 124), (107, 115, 127, 122), (110, 111, 119, 125), (112, 109, 124, 118), (27, 89, 123, 108), (85, 90, 125, 119), (88, 25, 106, 121), (95, 85, 119, 120), (87, 91, 118, 124), (26, 4, 105, 114), (25, 5, 107, 106), (92, 81, 104, 117), (7, 27, 108, 109), (28, 94, 127, 115), (5, 28, 115, 107), (29, 6, 111, 110), (90, 29, 110, 125), (81, 93, 126, 104), (93, 26, 114, 126), (31, 7, 109, 112)])
me_cube_001.materials.append(mat_material)
me_cube_001.use_remesh_preserve_volume = False
me_cube_001.use_remesh_preserve_attributes = False
me_cube_001.use_mirror_vertex_groups = False
me_cube_001.update()

# ---- objects
ob_cube_007 = bpy.data.objects.new('Cube.007', me_cube_013)
ob_cube_006 = bpy.data.objects.new('Cube.006', me_cube_012)
ob_cube_005 = bpy.data.objects.new('Cube.005', me_cube_011)
ob_cube = bpy.data.objects.new('Cube', me_cube_010)
ob_cube_008 = bpy.data.objects.new('Cube.008', me_cube_009)
ob_cube_004 = bpy.data.objects.new('Cube.004', me_cube_004)
ob_cube_003 = bpy.data.objects.new('Cube.003', me_cube_003)
ob_cube_002 = bpy.data.objects.new('Cube.002', me_cube_002)
ob_cube_001 = bpy.data.objects.new('Cube.001', me_cube_001)
ob_lamp = bpy.data.objects.new('Lamp', light_lamp)
ob_camera = bpy.data.objects.new('Camera', cam_camera)

# ---- transforms, parenting, visibility, modifiers, constraints
ob_cube_007.location = (1.993, -0.247, 0.4995)
ob_cube_007.rotation_euler = (0.0, -0.0, 1.556)
ob_cube_007.scale = (2.309, 0.5871, 1.586)
ob_cube_007.lineart.crease_threshold = 0.0
ob_cube_006.location = (-4.543, -0.1475, 0.4995)
ob_cube_006.rotation_euler = (0.0, -0.0, 1.556)
ob_cube_006.scale = (2.309, 0.5871, 1.586)
ob_cube_006.lineart.crease_threshold = 0.0
ob_cube_005.location = (-1.363, 3.071, 0.4995)
ob_cube_005.scale = (2.309, 0.5871, 1.586)
ob_cube_005.lineart.crease_threshold = 0.0
ob_cube.location = (-1.363, -3.465, 0.4995)
ob_cube.scale = (2.309, 0.5871, 1.586)
ob_cube.lineart.crease_threshold = 0.0
ob_cube_008.location = (-1.035, -3.185, 0.1353)
ob_cube_008.scale = (1.401, 1.322, 1.086)
ob_cube_008.lineart.crease_threshold = 0.0
ob_cube_004.location = (1.877, 3.11, -0.2312)
ob_cube_004.scale = (1.026, 1.029, 0.9384)
ob_cube_004.lock_rotations_4d = False
ob_cube_004.empty_display_type = 'ARROWS'
ob_cube_004.lineart.crease_threshold = 0.0
ob_cube_003.location = (-4.619, 3.048, -0.2312)
ob_cube_003.scale = (1.026, 1.029, 0.9384)
ob_cube_003.lock_rotations_4d = False
ob_cube_003.empty_display_type = 'ARROWS'
ob_cube_003.lineart.crease_threshold = 0.0
ob_cube_002.location = (-4.543, -3.427, -0.2312)
ob_cube_002.scale = (1.026, 1.029, 0.9384)
ob_cube_002.lock_rotations_4d = False
ob_cube_002.empty_display_type = 'ARROWS'
ob_cube_002.lineart.crease_threshold = 0.0
ob_cube_001.location = (1.992, -3.419, -0.2312)
ob_cube_001.scale = (1.026, 1.029, 0.9384)
ob_cube_001.lock_rotations_4d = False
ob_cube_001.empty_display_type = 'ARROWS'
ob_cube_001.lineart.crease_threshold = 0.0
ob_lamp.location = (4.076, 1.005, 5.904)
ob_lamp.rotation_euler = (0.6503, 0.05522, 1.866)
ob_lamp.lock_rotations_4d = False
ob_lamp.empty_display_type = 'ARROWS'
ob_lamp.color = (0.0, 0.0, 0.0, 0.0)
ob_lamp.lineart.crease_threshold = 0.0
ob_camera.location = (7.481, -6.508, 5.344)
ob_camera.rotation_euler = (1.109, 0.0, 0.8149)
ob_camera.lock_rotations_4d = False
ob_camera.empty_display_type = 'ARROWS'
ob_camera.color = (0.0, 0.0, 0.0, 0.0)
ob_camera.display_type = 'WIRE'
ob_camera.lineart.crease_threshold = 0.0

# ---- collection membership
col_collection_1.objects.link(ob_cube_007)
col_collection_1.objects.link(ob_cube_006)
col_collection_1.objects.link(ob_cube_005)
col_collection_1.objects.link(ob_cube)
col_collection_1.objects.link(ob_cube_008)
col_collection_1.objects.link(ob_cube_004)
col_collection_1.objects.link(ob_cube_003)
col_collection_1.objects.link(ob_cube_002)
col_collection_1.objects.link(ob_cube_001)
col_collection_1.objects.link(ob_lamp)
col_collection_1.objects.link(ob_camera)

# ---- scene / render settings (as saved in the file)
scene.camera = ob_camera
scene.frame_start = 1; scene.frame_end = 250; scene.frame_set(1)
scene.render.engine = 'BLENDER_EEVEE_NEXT'
scene.render.resolution_percentage = 50
scene.render.dither_intensity = 0.0
scene.cycles.use_denoising = False
scene.cycles.samples = 128
scene.cycles.sampling_pattern = 'TABULATED_SOBOL'
scene.cycles.light_sampling_threshold = 0.0
scene.cycles.use_adaptive_sampling = False
scene.cycles.use_light_tree = False
scene.cycles.blur_glossy = 0.0
scene.cycles.sample_clamp_indirect = 0.0
scene.view_settings.view_transform = 'Standard'
bpy.context.view_layer.update()
